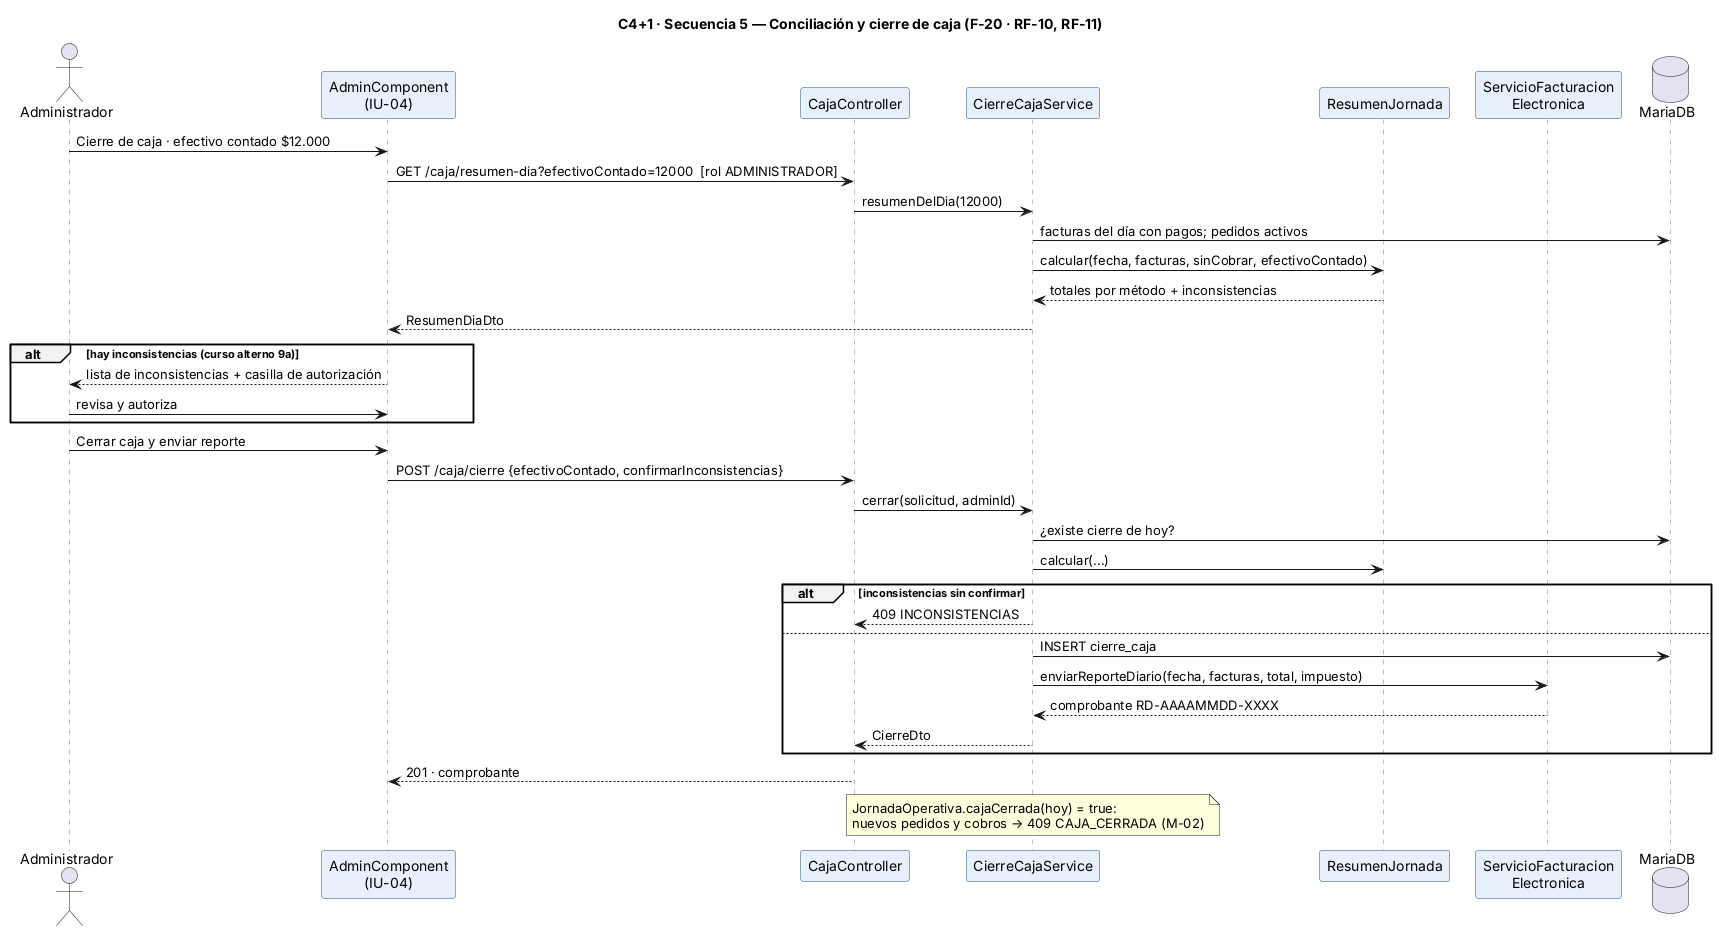

The diagram above was rendered by PlantUML. Its source (embedded in the PNG):
@startuml sec-cierre-caja
!include _estilo.iuml
title C4+1 · Secuencia 5 — Conciliación y cierre de caja (F-20 · RF-10, RF-11)
actor Administrador
participant "AdminComponent\n(IU-04)" as UI
participant "CajaController" as CC
participant "CierreCajaService" as CS
participant "ResumenJornada" as RJ
participant "ServicioFacturacion\nElectronica" as DI
database MariaDB as DB

Administrador -> UI : Cierre de caja · efectivo contado $12.000
UI -> CC : GET /caja/resumen-dia?efectivoContado=12000  [rol ADMINISTRADOR]
CC -> CS : resumenDelDia(12000)
CS -> DB : facturas del día con pagos; pedidos activos
CS -> RJ : calcular(fecha, facturas, sinCobrar, efectivoContado)
RJ --> CS : totales por método + inconsistencias
CS --> UI : ResumenDiaDto
alt hay inconsistencias (curso alterno 9a)
  UI --> Administrador : lista de inconsistencias + casilla de autorización
  Administrador -> UI : revisa y autoriza
end
Administrador -> UI : Cerrar caja y enviar reporte
UI -> CC : POST /caja/cierre {efectivoContado, confirmarInconsistencias}
CC -> CS : cerrar(solicitud, adminId)
CS -> DB : ¿existe cierre de hoy?
CS -> RJ : calcular(...)
alt inconsistencias sin confirmar
  CS --> CC : 409 INCONSISTENCIAS
else
  CS -> DB : INSERT cierre_caja
  CS -> DI : enviarReporteDiario(fecha, facturas, total, impuesto)
  DI --> CS : comprobante RD-AAAAMMDD-XXXX
  CS --> CC : CierreDto
end
CC --> UI : 201 · comprobante
note over CS : JornadaOperativa.cajaCerrada(hoy) = true:\nnuevos pedidos y cobros → 409 CAJA_CERRADA (M-02)
@enduml